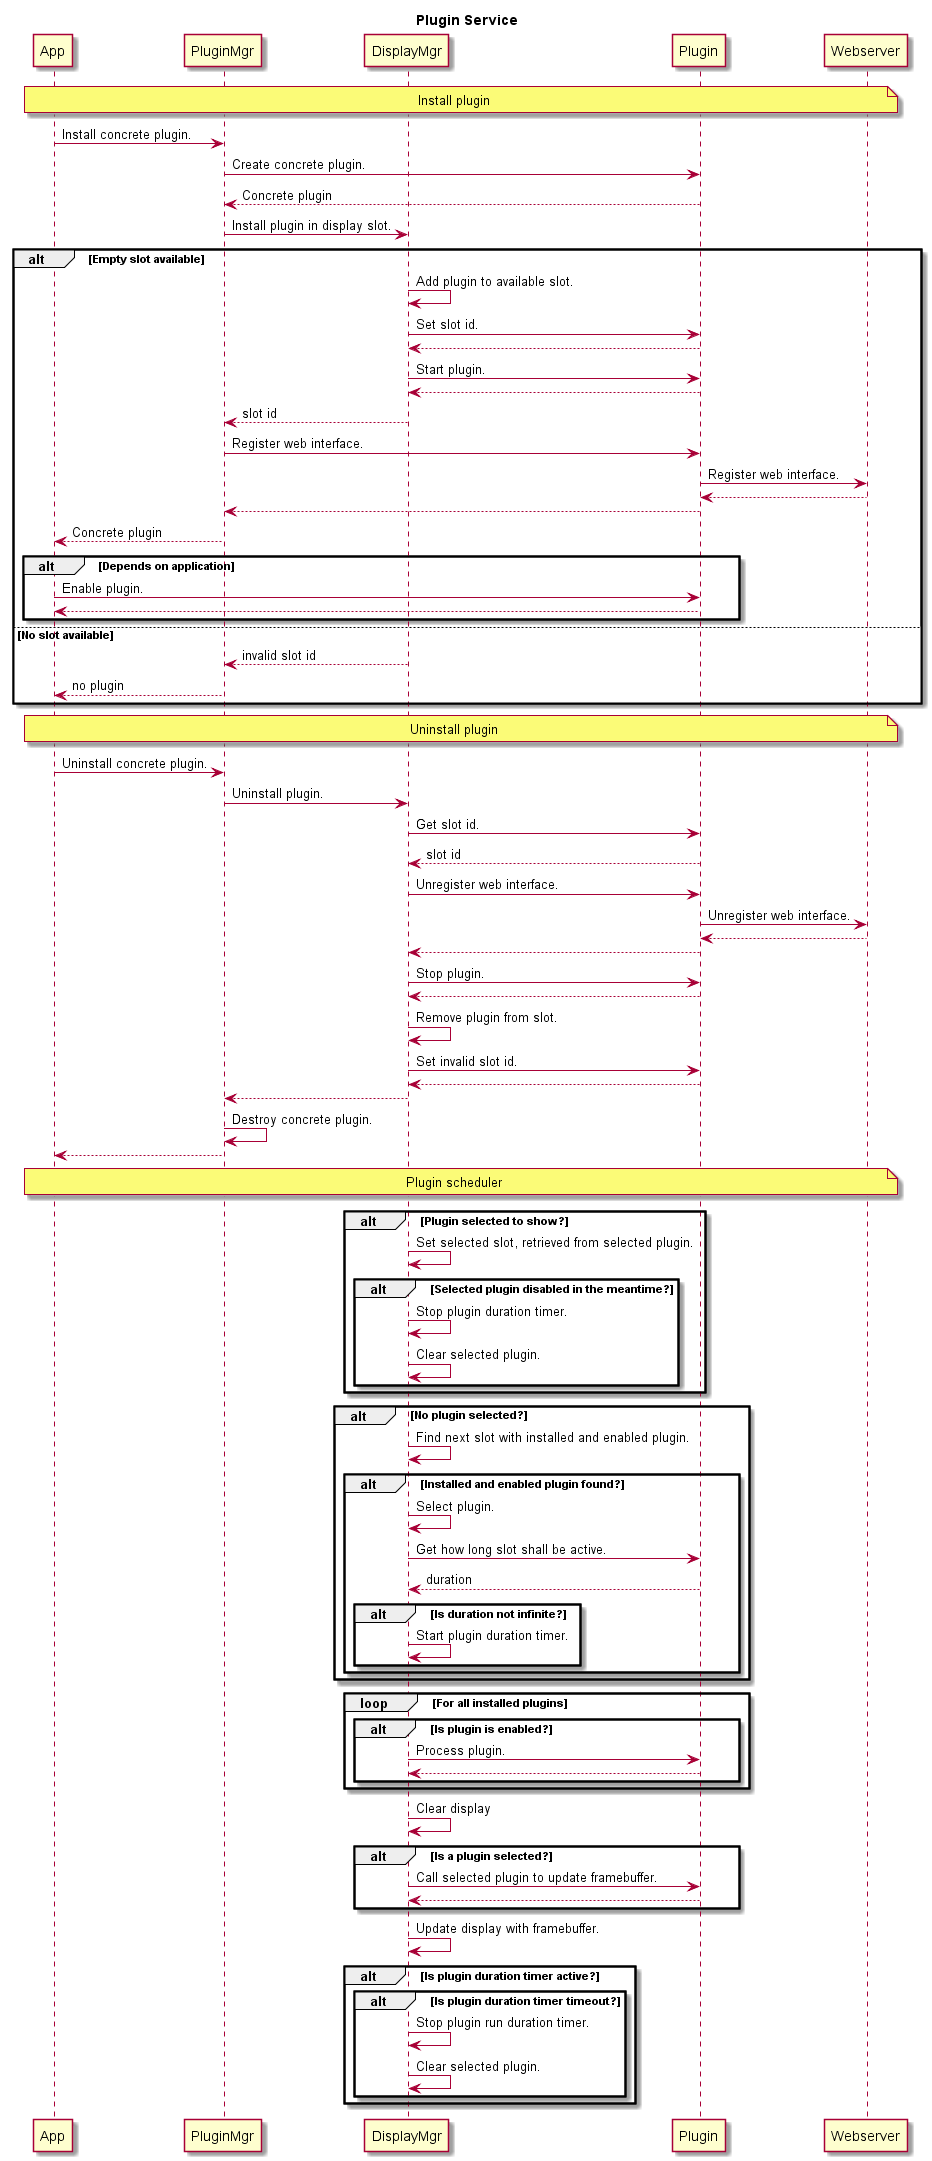

The diagram above was rendered by PlantUML. Its source (embedded in the PNG):
@startuml

title Plugin Service

participant "App" as app
participant "PluginMgr" as pluginMgr
participant "DisplayMgr" as displayMgr
participant "Plugin" as plugin
participant "Webserver" as webServer

note over app,webServer
    Install plugin
end note

app -> pluginMgr: Install concrete plugin.
pluginMgr -> plugin: Create concrete plugin.
plugin --> pluginMgr: Concrete plugin
pluginMgr -> displayMgr: Install plugin in display slot.

alt Empty slot available
    displayMgr -> displayMgr: Add plugin to available slot.
    displayMgr -> plugin: Set slot id.
    plugin --> displayMgr
    displayMgr -> plugin: Start plugin.
    plugin --> displayMgr
    displayMgr --> pluginMgr: slot id
    pluginMgr -> plugin: Register web interface.
    plugin -> webServer: Register web interface.
    webServer --> plugin
    plugin --> pluginMgr
    pluginMgr --> app: Concrete plugin

    alt Depends on application
        app -> plugin: Enable plugin.
        plugin --> app
    end alt
else No slot available
    displayMgr --> pluginMgr: invalid slot id
    pluginMgr --> app: no plugin
end alt

note over app,webServer
    Uninstall plugin
end note

app -> pluginMgr: Uninstall concrete plugin.
pluginMgr -> displayMgr: Uninstall plugin.
displayMgr -> plugin: Get slot id.
plugin --> displayMgr: slot id
displayMgr -> plugin: Unregister web interface.
plugin -> webServer: Unregister web interface.
webServer --> plugin
plugin --> displayMgr
displayMgr -> plugin: Stop plugin.
plugin --> displayMgr
displayMgr -> displayMgr: Remove plugin from slot.
displayMgr -> plugin: Set invalid slot id.
plugin --> displayMgr
displayMgr --> pluginMgr
pluginMgr -> pluginMgr: Destroy concrete plugin.
pluginMgr --> app

note over app,webServer
    Plugin scheduler
end note

alt Plugin selected to show?

    displayMgr -> displayMgr: Set selected slot, retrieved from selected plugin.

    alt Selected plugin disabled in the meantime?
        displayMgr -> displayMgr: Stop plugin duration timer.
        displayMgr -> displayMgr: Clear selected plugin.
    end alt

end alt

alt No plugin selected?

    displayMgr -> displayMgr: Find next slot with installed and enabled plugin.

    alt Installed and enabled plugin found?
        displayMgr -> displayMgr: Select plugin.
        displayMgr -> plugin: Get how long slot shall be active.
        plugin --> displayMgr: duration

        alt Is duration not infinite?
            displayMgr -> displayMgr: Start plugin duration timer.
        end alt
    end alt

end alt

loop For all installed plugins

    alt Is plugin is enabled?

        displayMgr -> plugin: Process plugin.
        plugin --> displayMgr

    end alt

end loop

displayMgr -> displayMgr: Clear display

alt Is a plugin selected?
    displayMgr -> plugin: Call selected plugin to update framebuffer.
    plugin --> displayMgr
end alt

displayMgr -> displayMgr: Update display with framebuffer.

alt Is plugin duration timer active?
    alt Is plugin duration timer timeout?
        displayMgr -> displayMgr: Stop plugin run duration timer.
        displayMgr -> displayMgr: Clear selected plugin.
    end alt
end alt

@enduml